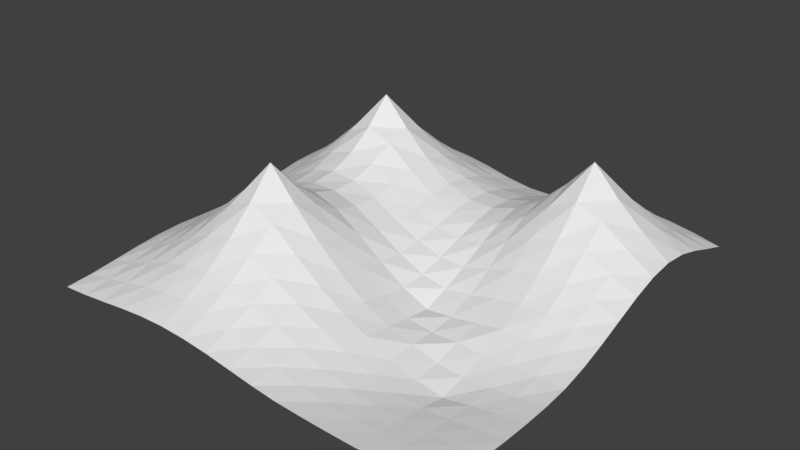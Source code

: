 # Source: heyelan_model.blend  (saved by Blender 2.79.0; exported with 4.5.12 LTS)
import bpy
from mathutils import Matrix  # noqa: F401  (used for matrix-valued properties, if any)

bpy.ops.wm.read_factory_settings(use_empty=True)
scene = bpy.context.scene
scene.name = 'Scene'

# ---- collections
col_collection_1 = bpy.data.collections.new('Collection 1'); scene.collection.children.link(col_collection_1)

# ---- world
world_world = bpy.data.worlds.new('World'); scene.world = world_world
world_world.color = (0.05088, 0.05088, 0.05088)
world_world.use_sun_shadow = False
world_world.sun_shadow_jitter_overblur = 0.0
world_world.cycles.sampling_method = 'MANUAL'

# ---- meshes
me_plane = bpy.data.meshes.new('Plane')
me_plane.from_pydata([(-1.0, -1.0, 0.00131), (1.0, -1.0, -0.01028), (-1.0, 1.0, 0.03174), (1.0, 1.0, 0.05679), (-1.0, 0.0, 0.05688), (0.0, -1.0, 0.02342), (1.0, 0.0, 0.04668), (0.0, 1.0, 0.04186), (0.0, 0.0, 0.09289), (-1.0, -0.5, 0.05354), (0.5, -1.0, -0.01901), (1.0, 0.5, 0.1883), (-0.5, 1.0, 0.1183), (-1.0, 0.5, 0.1183), (-0.5, -1.0, 0.05354), (1.0, -0.5, -0.03409), (0.5, 1.0, 0.105), (0.0, 0.5, 0.1642), (0.0, -0.5, 0.155), (-0.5, 0.0, 0.2789), (0.5, 0.0, 0.05858), (0.5, -0.5, -0.07043), (-0.5, -0.5, 0.3551), (-0.5, 0.5, 0.5553), (0.5, 0.5, 0.3927), (-1.0, -0.75, 0.02526), (0.75, -1.0, -0.01901), (1.0, 0.75, 0.1404), (-0.75, 1.0, 0.08804), (-1.0, 0.25, 0.08935), (-0.25, -1.0, 0.05354), (1.0, -0.25, -0.02034), (0.25, 1.0, 0.0573), (0.0, 0.75, 0.1265), (0.0, -0.25, 0.1354), (-0.75, 0.0, 0.1839), (0.25, 0.0, 0.01081), (-1.0, -0.25, 0.05399), (0.25, -1.0, -0.008971), (1.0, 0.25, 0.1395), (-0.25, 1.0, 0.08804), (-1.0, 0.75, 0.08804), (-0.75, -1.0, 0.02526), (1.0, -0.75, -0.02542), (0.75, 1.0, 0.105), (0.0, 0.25, 0.1258), (0.0, -0.75, 0.09271), (-0.25, 0.0, 0.2384), (0.75, 0.0, 0.08615), (0.5, -0.25, -0.0279), (0.5, -0.75, -0.04683), (0.25, -0.5, 0.01948), (0.75, -0.5, -0.07174), (-0.5, -0.25, 0.3603), (-0.5, -0.75, 0.179), (-0.75, -0.5, 0.179), (-0.25, -0.5, 0.3489), (-0.5, 0.75, 0.2961), (-0.5, 0.25, 0.3447), (-0.75, 0.5, 0.2961), (-0.25, 0.5, 0.2964), (0.5, 0.75, 0.2587), (0.5, 0.25, 0.2373), (0.25, 0.5, 0.1993), (0.75, 0.5, 0.3958), (0.75, 0.25, 0.2503), (0.25, 0.25, 0.1211), (0.25, 0.75, 0.1524), (-0.25, 0.25, 0.2551), (-0.75, 0.25, 0.2374), (-0.75, 0.75, 0.2127), (-0.25, -0.75, 0.1774), (-0.75, -0.75, 0.09995), (-0.75, -0.25, 0.1881), (0.75, -0.75, -0.04683), (0.25, -0.75, -7.943e-05), (0.25, -0.25, -0.01328), (0.75, -0.25, -0.02922), (-0.25, -0.25, 0.3453), (-0.25, 0.75, 0.2127), (0.75, 0.75, 0.2587), (-1.0, -0.875, 0.01047), (0.875, -1.0, -0.01522), (1.0, 0.875, 0.09758), (-0.875, 1.0, 0.05948), (-1.0, 0.125, 0.06992), (-0.125, -1.0, 0.04115), (1.0, -0.125, 0.007048), (0.125, 1.0, 0.04098), (0.0, 0.875, 0.08355), (0.0, -0.125, 0.1042), (-0.875, 0.0, 0.1166), (0.125, 0.0, 0.03563), (-1.0, -0.375, 0.05817), (0.375, -1.0, -0.01522), (1.0, 0.375, 0.1747), (-0.375, 1.0, 0.11), (-1.0, 0.625, 0.11), (-0.625, -1.0, 0.04123), (1.0, -0.625, -0.03164), (0.625, 1.0, 0.113), (0.0, 0.375, 0.1493), (0.0, -0.625, 0.129), (-0.375, 0.0, 0.2781), (0.625, 0.0, 0.08167), (0.5, -0.125, 0.001381), (0.5, -0.625, -0.06256), (0.125, -0.5, 0.07619), (0.625, -0.5, -0.09576), (-0.5, -0.125, 0.3032), (-0.5, -0.625, 0.265), (-0.875, -0.5, 0.1076), (-0.375, -0.5, 0.4041), (-0.5, 0.875, 0.1972), (-0.5, 0.375, 0.4319), (-0.875, 0.5, 0.1972), (-0.375, 0.5, 0.4169), (0.5, 0.875, 0.1748), (0.5, 0.375, 0.3367), (0.125, 0.5, 0.1617), (0.625, 0.5, 0.5285), (-1.0, -0.625, 0.04123), (0.625, -1.0, -0.02045), (1.0, 0.625, 0.1748), (-0.625, 1.0, 0.11), (-1.0, 0.375, 0.11), (-0.375, -1.0, 0.05817), (1.0, -0.375, -0.03164), (0.375, 1.0, 0.08406), (0.0, 0.625, 0.157), (0.0, -0.375, 0.1588), (-0.625, 0.0, 0.2437), (0.375, 0.0, 0.02671), (-1.0, -0.125, 0.05177), (0.125, -1.0, 0.004985), (1.0, 0.125, 0.0934), (-0.125, 1.0, 0.0599), (-1.0, 0.875, 0.05948), (-0.875, -1.0, 0.01047), (1.0, -0.875, -0.01767), (0.875, 1.0, 0.08406), (0.0, 0.125, 0.1033), (0.0, -0.875, 0.05381), (-0.125, 0.0, 0.168), (0.875, 0.0, 0.06936), (0.5, -0.375, -0.05965), (0.5, -0.875, -0.03164), (0.375, -0.5, -0.03312), (0.875, -0.5, -0.05118), (-0.5, -0.375, 0.4054), (-0.5, -0.875, 0.1076), (-0.625, -0.5, 0.265), (-0.125, -0.5, 0.2504), (-0.5, 0.625, 0.415), (-0.5, 0.125, 0.2931), (-0.625, 0.5, 0.4153), (-0.125, 0.5, 0.2081), (0.5, 0.625, 0.346), (0.5, 0.125, 0.1401), (0.375, 0.5, 0.2774), (0.875, 0.5, 0.2827), (0.75, 0.375, 0.3438), (0.75, 0.125, 0.1604), (0.625, 0.25, 0.2686), (0.875, 0.25, 0.1992), (0.25, 0.375, 0.1739), (0.25, 0.125, 0.06274), (0.125, 0.25, 0.1046), (0.375, 0.25, 0.1744), (0.25, 0.875, 0.1029), (0.25, 0.625, 0.1897), (0.125, 0.75, 0.1253), (0.375, 0.75, 0.2032), (-0.25, 0.375, 0.2846), (-0.25, 0.125, 0.2342), (-0.375, 0.25, 0.3217), (-0.125, 0.25, 0.1793), (-0.75, 0.375, 0.2761), (-0.75, 0.125, 0.203), (-0.875, 0.25, 0.1574), (-0.625, 0.25, 0.3098), (-0.75, 0.875, 0.147), (-0.75, 0.625, 0.2709), (-0.875, 0.75, 0.147), (-0.625, 0.75, 0.2709), (-0.25, -0.625, 0.2608), (-0.25, -0.875, 0.1075), (-0.375, -0.75, 0.1927), (-0.125, -0.75, 0.1395), (-0.75, -0.625, 0.1438), (-0.75, -0.875, 0.05817), (-0.875, -0.75, 0.05817), (-0.625, -0.75, 0.1438), (-0.75, -0.125, 0.1812), (-0.75, -0.375, 0.1928), (-0.875, -0.25, 0.1121), (-0.625, -0.25, 0.2749), (0.75, -0.625, -0.0628), (0.75, -0.875, -0.03164), (0.625, -0.75, -0.05118), (0.875, -0.75, -0.03677), (0.25, -0.625, 0.00985), (0.25, -0.875, -0.00719), (0.125, -0.75, 0.0432), (0.375, -0.75, -0.03157), (0.25, -0.125, -0.03015), (0.25, -0.375, 0.007004), (0.125, -0.25, 0.04588), (0.375, -0.25, -0.03245), (0.75, -0.125, 0.02104), (0.75, -0.375, -0.06152), (0.625, -0.25, -0.03132), (0.875, -0.25, -0.02492), (-0.25, -0.125, 0.2763), (-0.25, -0.375, 0.3975), (-0.375, -0.25, 0.4042), (-0.125, -0.25, 0.2404), (-0.25, 0.875, 0.147), (-0.25, 0.625, 0.271), (-0.375, 0.75, 0.2709), (-0.125, 0.75, 0.1567), (0.75, 0.875, 0.1748), (0.75, 0.625, 0.3469), (0.625, 0.75, 0.2827), (0.875, 0.75, 0.2031), (0.875, 0.625, 0.2587), (0.625, 0.625, 0.3962), (0.625, 0.875, 0.1883), (-0.125, 0.625, 0.1956), (-0.375, 0.625, 0.3633), (-0.375, 0.875, 0.183), (-0.125, -0.375, 0.2694), (-0.375, -0.375, 0.5406), (-0.375, -0.125, 0.3164), (0.875, -0.375, -0.0466), (0.625, -0.375, -0.06991), (0.625, -0.125, 0.02272), (0.375, -0.375, -0.02627), (0.125, -0.375, 0.06951), (0.125, -0.125, 0.02563), (0.375, -0.875, -0.02492), (0.125, -0.875, 0.02081), (0.125, -0.625, 0.06712), (0.875, -0.875, -0.02542), (0.625, -0.875, -0.03409), (0.625, -0.625, -0.07174), (-0.625, -0.375, 0.2896), (-0.875, -0.375, 0.1157), (-0.875, -0.125, 0.1107), (-0.625, -0.875, 0.0861), (-0.875, -0.875, 0.03104), (-0.875, -0.625, 0.0861), (-0.125, -0.875, 0.08519), (-0.375, -0.875, 0.1157), (-0.375, -0.625, 0.2885), (-0.625, 0.625, 0.3633), (-0.875, 0.625, 0.183), (-0.875, 0.875, 0.1022), (-0.625, 0.125, 0.263), (-0.875, 0.125, 0.1328), (-0.875, 0.375, 0.1835), (-0.125, 0.125, 0.1643), (-0.375, 0.125, 0.2824), (-0.375, 0.375, 0.3821), (0.375, 0.625, 0.2577), (0.125, 0.625, 0.1553), (0.125, 0.875, 0.08242), (0.375, 0.125, 0.09548), (0.125, 0.125, 0.06628), (0.125, 0.375, 0.1405), (0.875, 0.125, 0.1333), (0.625, 0.125, 0.1646), (0.625, 0.375, 0.3908), (0.875, 0.375, 0.2574), (0.375, 0.375, 0.2441), (0.375, 0.875, 0.1404), (-0.125, 0.375, 0.1986), (-0.625, 0.375, 0.3751), (-0.625, 0.875, 0.183), (-0.125, -0.625, 0.1988), (-0.625, -0.625, 0.208), (-0.625, -0.125, 0.2511), (0.875, -0.625, -0.04683), (0.375, -0.625, -0.03468), (0.375, -0.125, -0.01927), (0.875, -0.125, 0.01503), (-0.125, -0.125, 0.1969), (-0.125, 0.875, 0.1066), (0.875, 0.875, 0.1404)], [], [(288, 83, 3, 140), (287, 89, 7, 136), (286, 90, 8, 143), (285, 87, 6, 144), (284, 105, 20, 132), (283, 106, 21, 147), (282, 99, 15, 148), (281, 109, 19, 131), (280, 110, 22, 151), (279, 102, 18, 152), (278, 113, 12, 124), (277, 114, 23, 155), (276, 101, 17, 156), (275, 117, 16, 128), (274, 118, 24, 159), (273, 95, 11, 160), (272, 161, 64, 120), (271, 162, 65, 163), (270, 135, 39, 164), (269, 165, 63, 119), (268, 166, 66, 167), (267, 158, 62, 168), (266, 169, 32, 88), (265, 170, 67, 171), (264, 157, 61, 172), (263, 173, 60, 116), (262, 174, 68, 175), (261, 141, 45, 176), (260, 177, 59, 115), (259, 178, 69, 179), (258, 154, 58, 180), (257, 181, 28, 84), (256, 182, 70, 183), (255, 153, 57, 184), (254, 185, 56, 112), (253, 186, 71, 187), (252, 142, 46, 188), (251, 189, 55, 111), (250, 190, 72, 191), (249, 150, 54, 192), (248, 193, 35, 91), (247, 194, 73, 195), (246, 149, 53, 196), (245, 197, 52, 108), (244, 198, 74, 199), (243, 139, 43, 200), (242, 201, 51, 107), (241, 202, 75, 203), (240, 146, 50, 204), (239, 205, 36, 92), (238, 206, 76, 207), (237, 145, 49, 208), (236, 209, 48, 104), (235, 210, 77, 211), (234, 127, 31, 212), (233, 213, 47, 103), (232, 214, 78, 215), (231, 130, 34, 216), (230, 217, 40, 96), (229, 218, 79, 219), (228, 129, 33, 220), (227, 221, 44, 100), (226, 222, 80, 223), (225, 123, 27, 224), (222, 225, 224, 80), (64, 160, 225, 222), (160, 11, 123, 225), (157, 226, 223, 61), (24, 120, 226, 157), (120, 64, 222, 226), (117, 227, 100, 16), (61, 223, 227, 117), (223, 80, 221, 227), (218, 228, 220, 79), (60, 156, 228, 218), (156, 17, 129, 228), (153, 229, 219, 57), (23, 116, 229, 153), (116, 60, 218, 229), (113, 230, 96, 12), (57, 219, 230, 113), (219, 79, 217, 230), (214, 231, 216, 78), (56, 152, 231, 214), (152, 18, 130, 231), (149, 232, 215, 53), (22, 112, 232, 149), (112, 56, 214, 232), (109, 233, 103, 19), (53, 215, 233, 109), (215, 78, 213, 233), (210, 234, 212, 77), (52, 148, 234, 210), (148, 15, 127, 234), (145, 235, 211, 49), (21, 108, 235, 145), (108, 52, 210, 235), (105, 236, 104, 20), (49, 211, 236, 105), (211, 77, 209, 236), (206, 237, 208, 76), (51, 147, 237, 206), (147, 21, 145, 237), (130, 238, 207, 34), (18, 107, 238, 130), (107, 51, 206, 238), (90, 239, 92, 8), (34, 207, 239, 90), (207, 76, 205, 239), (202, 240, 204, 75), (38, 94, 240, 202), (94, 10, 146, 240), (142, 241, 203, 46), (5, 134, 241, 142), (134, 38, 202, 241), (102, 242, 107, 18), (46, 203, 242, 102), (203, 75, 201, 242), (198, 243, 200, 74), (26, 82, 243, 198), (82, 1, 139, 243), (146, 244, 199, 50), (10, 122, 244, 146), (122, 26, 198, 244), (106, 245, 108, 21), (50, 199, 245, 106), (199, 74, 197, 245), (194, 246, 196, 73), (55, 151, 246, 194), (151, 22, 149, 246), (93, 247, 195, 37), (9, 111, 247, 93), (111, 55, 194, 247), (133, 248, 91, 4), (37, 195, 248, 133), (195, 73, 193, 248), (190, 249, 192, 72), (42, 98, 249, 190), (98, 14, 150, 249), (81, 250, 191, 25), (0, 138, 250, 81), (138, 42, 190, 250), (121, 251, 111, 9), (25, 191, 251, 121), (191, 72, 189, 251), (186, 252, 188, 71), (30, 86, 252, 186), (86, 5, 142, 252), (150, 253, 187, 54), (14, 126, 253, 150), (126, 30, 186, 253), (110, 254, 112, 22), (54, 187, 254, 110), (187, 71, 185, 254), (182, 255, 184, 70), (59, 155, 255, 182), (155, 23, 153, 255), (97, 256, 183, 41), (13, 115, 256, 97), (115, 59, 182, 256), (137, 257, 84, 2), (41, 183, 257, 137), (183, 70, 181, 257), (178, 258, 180, 69), (35, 131, 258, 178), (131, 19, 154, 258), (85, 259, 179, 29), (4, 91, 259, 85), (91, 35, 178, 259), (125, 260, 115, 13), (29, 179, 260, 125), (179, 69, 177, 260), (174, 261, 176, 68), (47, 143, 261, 174), (143, 8, 141, 261), (154, 262, 175, 58), (19, 103, 262, 154), (103, 47, 174, 262), (114, 263, 116, 23), (58, 175, 263, 114), (175, 68, 173, 263), (170, 264, 172, 67), (63, 159, 264, 170), (159, 24, 157, 264), (129, 265, 171, 33), (17, 119, 265, 129), (119, 63, 170, 265), (89, 266, 88, 7), (33, 171, 266, 89), (171, 67, 169, 266), (166, 267, 168, 66), (36, 132, 267, 166), (132, 20, 158, 267), (141, 268, 167, 45), (8, 92, 268, 141), (92, 36, 166, 268), (101, 269, 119, 17), (45, 167, 269, 101), (167, 66, 165, 269), (162, 270, 164, 65), (48, 144, 270, 162), (144, 6, 135, 270), (158, 271, 163, 62), (20, 104, 271, 158), (104, 48, 162, 271), (118, 272, 120, 24), (62, 163, 272, 118), (163, 65, 161, 272), (161, 273, 160, 64), (65, 164, 273, 161), (164, 39, 95, 273), (165, 274, 159, 63), (66, 168, 274, 165), (168, 62, 118, 274), (169, 275, 128, 32), (67, 172, 275, 169), (172, 61, 117, 275), (173, 276, 156, 60), (68, 176, 276, 173), (176, 45, 101, 276), (177, 277, 155, 59), (69, 180, 277, 177), (180, 58, 114, 277), (181, 278, 124, 28), (70, 184, 278, 181), (184, 57, 113, 278), (185, 279, 152, 56), (71, 188, 279, 185), (188, 46, 102, 279), (189, 280, 151, 55), (72, 192, 280, 189), (192, 54, 110, 280), (193, 281, 131, 35), (73, 196, 281, 193), (196, 53, 109, 281), (197, 282, 148, 52), (74, 200, 282, 197), (200, 43, 99, 282), (201, 283, 147, 51), (75, 204, 283, 201), (204, 50, 106, 283), (205, 284, 132, 36), (76, 208, 284, 205), (208, 49, 105, 284), (209, 285, 144, 48), (77, 212, 285, 209), (212, 31, 87, 285), (213, 286, 143, 47), (78, 216, 286, 213), (216, 34, 90, 286), (217, 287, 136, 40), (79, 220, 287, 217), (220, 33, 89, 287), (221, 288, 140, 44), (80, 224, 288, 221), (224, 27, 83, 288)])
me_plane.use_remesh_preserve_volume = False
me_plane.use_remesh_preserve_attributes = False
me_plane.use_mirror_vertex_groups = False
me_plane.update()

# ---- objects
ob_plane = bpy.data.objects.new('Plane', me_plane)

# ---- transforms, parenting, visibility, modifiers, constraints
ob_plane.location = (0.0, 0.0, 0.0)
ob_plane.scale = (7.961, 7.961, 7.961)
ob_plane.lineart.crease_threshold = 0.0

# ---- collection membership
col_collection_1.objects.link(ob_plane)

# ---- scene / render settings (as saved in the file)
scene.frame_start = 1; scene.frame_end = 250; scene.frame_set(1)
scene.render.engine = 'BLENDER_EEVEE_NEXT'
scene.render.resolution_percentage = 50
scene.render.dither_intensity = 0.0
scene.cycles.use_denoising = False
scene.cycles.samples = 128
scene.cycles.sampling_pattern = 'TABULATED_SOBOL'
scene.cycles.use_adaptive_sampling = False
scene.cycles.use_light_tree = False
scene.cycles.blur_glossy = 0.0
scene.cycles.sample_clamp_indirect = 0.0
scene.view_settings.view_transform = 'Standard'
bpy.context.view_layer.update()

# ---- added for rendering (the .blend has no active camera and no usable light): camera, sun
cam_auto = bpy.data.cameras.new('AutoCamera')
cam_auto.lens = 50.0
cam_auto.sensor_width = 36.0
cam_auto.clip_end = 1000.0
ob_auto_camera = bpy.data.objects.new('AutoCamera', cam_auto)
scene.collection.objects.link(ob_auto_camera)
ob_auto_camera.location = (21.3775, -25.653, 18.9312)
ob_auto_camera.rotation_euler = (1.09748, -7.21219e-08, 0.694738)
scene.camera = ob_auto_camera
light_auto_sun = bpy.data.lights.new('AutoSun', 'SUN')
light_auto_sun.energy = 3.0
light_auto_sun.angle = 0.0523599
ob_auto_sun = bpy.data.objects.new('AutoSun', light_auto_sun)
scene.collection.objects.link(ob_auto_sun)
ob_auto_sun.rotation_euler = (0.872665, 0.174533, 0.523599)
bpy.context.view_layer.update()
